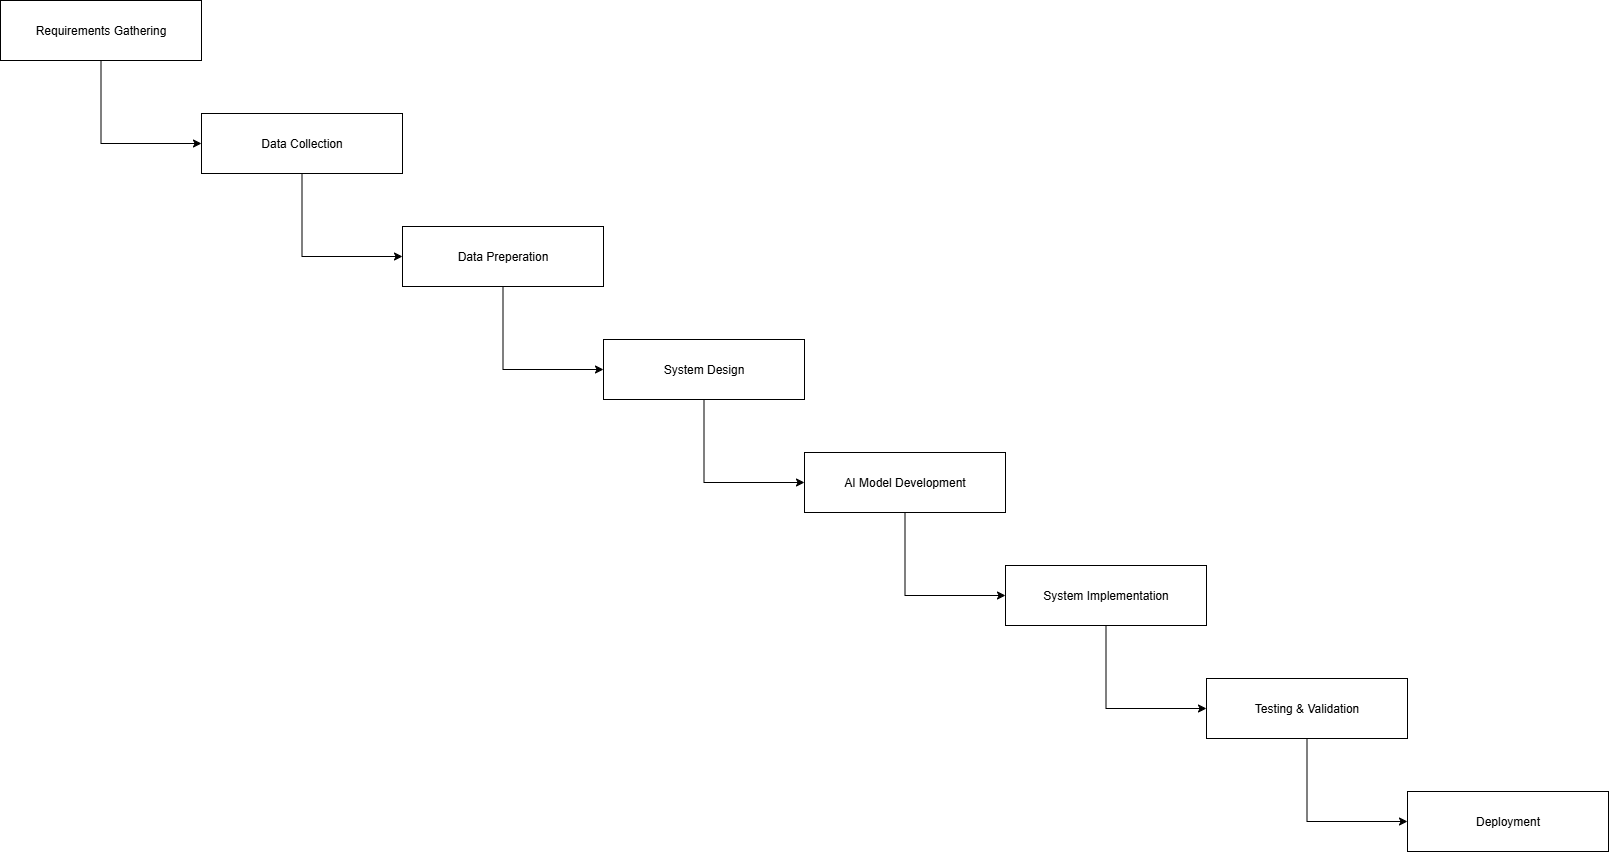

The diagram above was exported from draw.io. Its source (the exported page's mxGraphModel, read from the mxfile embedded in the PNG):
<mxGraphModel dx="1852" dy="795" grid="0" gridSize="10" guides="1" tooltips="1" connect="1" arrows="1" fold="1" page="1" pageScale="1" pageWidth="850" pageHeight="1100" math="0" shadow="0">
  <root>
    <mxCell id="0" />
    <mxCell id="1" parent="0" />
    <mxCell id="cdI5xkvvSDxCj0ZRW8OI-17" style="edgeStyle=orthogonalEdgeStyle;rounded=0;orthogonalLoop=1;jettySize=auto;html=1;entryX=0;entryY=0.5;entryDx=0;entryDy=0;" edge="1" parent="1" source="cdI5xkvvSDxCj0ZRW8OI-1" target="cdI5xkvvSDxCj0ZRW8OI-9">
      <mxGeometry relative="1" as="geometry" />
    </mxCell>
    <mxCell id="cdI5xkvvSDxCj0ZRW8OI-1" value="Requirements Gathering" style="rounded=0;whiteSpace=wrap;html=1;" vertex="1" parent="1">
      <mxGeometry x="33" y="90" width="201" height="60" as="geometry" />
    </mxCell>
    <mxCell id="cdI5xkvvSDxCj0ZRW8OI-18" style="edgeStyle=orthogonalEdgeStyle;rounded=0;orthogonalLoop=1;jettySize=auto;html=1;entryX=0;entryY=0.5;entryDx=0;entryDy=0;" edge="1" parent="1" source="cdI5xkvvSDxCj0ZRW8OI-9" target="cdI5xkvvSDxCj0ZRW8OI-10">
      <mxGeometry relative="1" as="geometry" />
    </mxCell>
    <mxCell id="cdI5xkvvSDxCj0ZRW8OI-9" value="Data Collection" style="rounded=0;whiteSpace=wrap;html=1;" vertex="1" parent="1">
      <mxGeometry x="234" y="203" width="201" height="60" as="geometry" />
    </mxCell>
    <mxCell id="cdI5xkvvSDxCj0ZRW8OI-19" style="edgeStyle=orthogonalEdgeStyle;rounded=0;orthogonalLoop=1;jettySize=auto;html=1;entryX=0;entryY=0.5;entryDx=0;entryDy=0;" edge="1" parent="1" source="cdI5xkvvSDxCj0ZRW8OI-10" target="cdI5xkvvSDxCj0ZRW8OI-11">
      <mxGeometry relative="1" as="geometry" />
    </mxCell>
    <mxCell id="cdI5xkvvSDxCj0ZRW8OI-10" value="Data Preperation" style="rounded=0;whiteSpace=wrap;html=1;" vertex="1" parent="1">
      <mxGeometry x="435" y="316" width="201" height="60" as="geometry" />
    </mxCell>
    <mxCell id="cdI5xkvvSDxCj0ZRW8OI-20" style="edgeStyle=orthogonalEdgeStyle;rounded=0;orthogonalLoop=1;jettySize=auto;html=1;entryX=0;entryY=0.5;entryDx=0;entryDy=0;" edge="1" parent="1" source="cdI5xkvvSDxCj0ZRW8OI-11" target="cdI5xkvvSDxCj0ZRW8OI-12">
      <mxGeometry relative="1" as="geometry" />
    </mxCell>
    <mxCell id="cdI5xkvvSDxCj0ZRW8OI-11" value="System Design" style="rounded=0;whiteSpace=wrap;html=1;" vertex="1" parent="1">
      <mxGeometry x="636" y="429" width="201" height="60" as="geometry" />
    </mxCell>
    <mxCell id="cdI5xkvvSDxCj0ZRW8OI-21" style="edgeStyle=orthogonalEdgeStyle;rounded=0;orthogonalLoop=1;jettySize=auto;html=1;entryX=0;entryY=0.5;entryDx=0;entryDy=0;" edge="1" parent="1" source="cdI5xkvvSDxCj0ZRW8OI-12" target="cdI5xkvvSDxCj0ZRW8OI-13">
      <mxGeometry relative="1" as="geometry" />
    </mxCell>
    <mxCell id="cdI5xkvvSDxCj0ZRW8OI-12" value="AI Model Development" style="rounded=0;whiteSpace=wrap;html=1;" vertex="1" parent="1">
      <mxGeometry x="837" y="542" width="201" height="60" as="geometry" />
    </mxCell>
    <mxCell id="cdI5xkvvSDxCj0ZRW8OI-22" style="edgeStyle=orthogonalEdgeStyle;rounded=0;orthogonalLoop=1;jettySize=auto;html=1;entryX=0;entryY=0.5;entryDx=0;entryDy=0;" edge="1" parent="1" source="cdI5xkvvSDxCj0ZRW8OI-13" target="cdI5xkvvSDxCj0ZRW8OI-14">
      <mxGeometry relative="1" as="geometry" />
    </mxCell>
    <mxCell id="cdI5xkvvSDxCj0ZRW8OI-13" value="System Implementation" style="rounded=0;whiteSpace=wrap;html=1;" vertex="1" parent="1">
      <mxGeometry x="1038" y="655" width="201" height="60" as="geometry" />
    </mxCell>
    <mxCell id="cdI5xkvvSDxCj0ZRW8OI-23" style="edgeStyle=orthogonalEdgeStyle;rounded=0;orthogonalLoop=1;jettySize=auto;html=1;entryX=0;entryY=0.5;entryDx=0;entryDy=0;" edge="1" parent="1" source="cdI5xkvvSDxCj0ZRW8OI-14" target="cdI5xkvvSDxCj0ZRW8OI-15">
      <mxGeometry relative="1" as="geometry" />
    </mxCell>
    <mxCell id="cdI5xkvvSDxCj0ZRW8OI-14" value="Testing &amp;amp; Validation" style="rounded=0;whiteSpace=wrap;html=1;" vertex="1" parent="1">
      <mxGeometry x="1239" y="768" width="201" height="60" as="geometry" />
    </mxCell>
    <mxCell id="cdI5xkvvSDxCj0ZRW8OI-15" value="Deployment" style="rounded=0;whiteSpace=wrap;html=1;" vertex="1" parent="1">
      <mxGeometry x="1440" y="881" width="201" height="60" as="geometry" />
    </mxCell>
  </root>
</mxGraphModel>